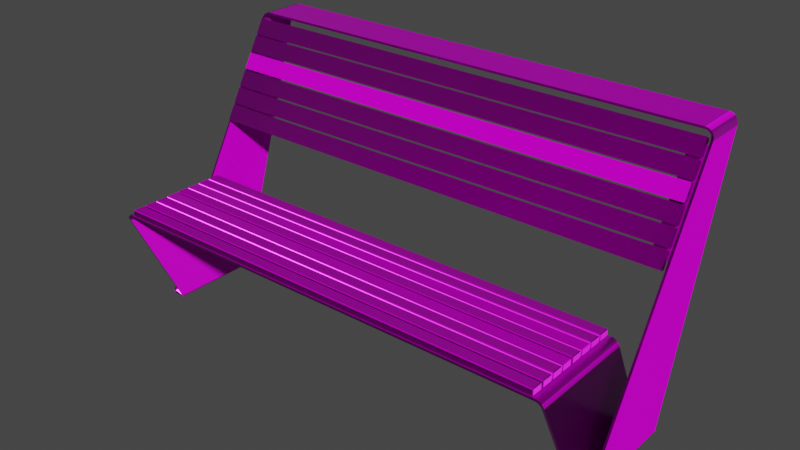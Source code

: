 # Source: Modern_Bench_2_Sketchfab.blend  (saved by Blender 2.81.16; exported with 4.5.12 LTS)
import bpy
from mathutils import Matrix  # noqa: F401  (used for matrix-valued properties, if any)

bpy.ops.wm.read_factory_settings(use_empty=True)
scene = bpy.context.scene
scene.name = 'Scene'

# ---- collections
col_collection = bpy.data.collections.new('Collection'); scene.collection.children.link(col_collection)

# ---- images (referenced by path relative to the original .blend; pixels are not part of the script)
import os
ASSET_DIR = os.environ.get("B2B_ASSET_DIR", "")  # directory of the original .blend (textures are referenced by path, not embedded)
HERE = os.path.dirname(os.path.abspath(__file__))  # packed textures are extracted next to this script under _unpacked/

def load_image(name, relpath, width, height, colorspace="sRGB"):
    """Load a texture the original file referenced (path relative to the .blend, or extracted next to this script)."""
    p = next((c for c in (os.path.join(HERE, relpath), os.path.join(ASSET_DIR, relpath)) if relpath and os.path.exists(c)), "")
    if p:
        img = bpy.data.images.load(p, check_existing=True)
        img.name = name
    else:  # same state as the original file: an image datablock whose file is absent (Cycles renders it pink)
        img = bpy.data.images.new(name, width, height)
        img.source = "FILE"
        img.filepath = "//" + (relpath or name)
    img.colorspace_settings.name = colorspace
    return img
img_luca3d_modern_bench_2_col = load_image('Luca3D_Modern_Bench_2_COL', 'Luca3D_Modern_Bench_2_COL.tif', 1024, 1024, 'sRGB')
img_luca3d_modern_bench_2_metal = load_image('Luca3D_Modern_Bench_2_METAL', 'Luca3D_Modern_Bench_2_METAL.tif', 1024, 1024, 'Non-Color')
img_luca3d_modern_bench_2_roughness_tif = load_image('Luca3D_Modern_Bench_2_ROUGHNESS.tif', 'Luca3D_Modern_Bench_2_ROUGHNESS.tif', 1024, 1024, 'Non-Color')
img_luca3d_modern_bench_2_spec = load_image('Luca3D_Modern_Bench_2_SPEC', 'Luca3D_Modern_Bench_2_SPEC.tif', 1024, 1024, 'Non-Color')
img_luca3d_modern_bench_2_normal_tif = load_image('Luca3D_Modern_Bench_2_NORMAL.tif', 'Luca3D_Modern_Bench_2_NORMAL.tif', 1024, 1024, 'Non-Color')

# ---- materials (node trees are filled in below, after node groups)
mat_luca3d_modern_bench_2 = bpy.data.materials.new('Luca3D_Modern_Bench_2')

# ---- material node trees
mat_luca3d_modern_bench_2.use_nodes = True; mat_luca3d_modern_bench_2.node_tree.nodes.clear()
_N = mat_luca3d_modern_bench_2.node_tree.nodes; _L = mat_luca3d_modern_bench_2.node_tree.links
n0 = _N.new('ShaderNodeOutputMaterial'); n0.name = 'Material Output'; n0.location = (348, 300)
n1 = _N.new('ShaderNodeBsdfPrincipled'); n1.name = 'Principled BSDF'; n1.location = (58, 300)
n1.distribution = 'GGX'
n1.subsurface_method = 'BURLEY'
n1.inputs[3].default_value = 1.45
n1.inputs[27].default_value = (0.0, 0.0, 0.0, 1.0)
n1.inputs[28].default_value = 1.0
n2 = _N.new('ShaderNodeTexImage'); n2.name = 'Image Texture'; n2.location = (-521, 241)
n2.hide = True
n2.image = img_luca3d_modern_bench_2_col
n3 = _N.new('ShaderNodeTexImage'); n3.name = 'Image Texture.001'; n3.location = (-589, 163)
n3.hide = True
n3.image = img_luca3d_modern_bench_2_metal
n4 = _N.new('ShaderNodeNormalMap'); n4.name = 'Normal Map'; n4.location = (-172, -156)
n4.hide = True
n5 = _N.new('ShaderNodeTexImage'); n5.name = 'Image Texture.003'; n5.location = (-516, -26)
n5.hide = True
n5.image = img_luca3d_modern_bench_2_roughness_tif
n6 = _N.new('ShaderNodeTexImage'); n6.name = 'Image Texture.004'; n6.location = (-597, 73)
n6.hide = True
n6.image = img_luca3d_modern_bench_2_spec
n7 = _N.new('ShaderNodeTexImage'); n7.name = 'Image Texture.002'; n7.location = (-492, -181)
n7.image = img_luca3d_modern_bench_2_normal_tif
_L.new(n1.outputs[0], n0.inputs[0])
_L.new(n2.outputs[0], n1.inputs[0])
_L.new(n3.outputs[0], n1.inputs[1])
_L.new(n4.outputs[0], n1.inputs[5])
_L.new(n5.outputs[0], n1.inputs[2])
_L.new(n6.outputs[0], n1.inputs[13])
_L.new(n7.outputs[0], n4.inputs[1])
n0.is_active_output = True

# ---- world
world_world = bpy.data.worlds.new('World'); scene.world = world_world
world_world.use_nodes = True; world_world.node_tree.nodes.clear()
_N = world_world.node_tree.nodes; _L = world_world.node_tree.links
n0 = _N.new('ShaderNodeOutputWorld'); n0.name = 'World Output'; n0.location = (300, 300)
n1 = _N.new('ShaderNodeBackground'); n1.name = 'Background'; n1.location = (10, 300)
n1.inputs[0].default_value = (0.05088, 0.05088, 0.05088, 1.0)
_L.new(n1.outputs[0], n0.inputs[0])
n0.is_active_output = True
world_world.color = (0.05088, 0.05088, 0.05088)
world_world.use_sun_shadow = False
world_world.sun_shadow_jitter_overblur = 0.0

# ---- meshes
me_cube_006 = bpy.data.meshes.new('Cube.006')
me_cube_006.from_pydata([(-0.965, -0.0406, -0.02878), (-0.9677, -0.0372, -0.02878), (-0.965, -0.0406, -0.006067), (-0.965, -0.0372, -0.003754), (-0.9677, -0.0372, -0.006067), (-0.9677, 0.007854, -0.02878), (-0.965, 0.01125, -0.02878), (-0.965, 0.007854, -0.003754), (-0.965, 0.01125, -0.006067), (-0.9677, 0.007854, -0.006067), (0.9677, -0.0372, -0.02878), (0.965, -0.0406, -0.02878), (0.965, -0.0372, -0.003754), (0.965, -0.0406, -0.006067), (0.9677, -0.0372, -0.006067), (0.965, 0.01125, -0.02878), (0.9677, 0.007854, -0.02878), (0.965, 0.007854, -0.003754), (0.9677, 0.007854, -0.006067), (0.965, 0.01125, -0.006067), (-0.965, 0.01644, -0.02878), (-0.9677, 0.01984, -0.02878), (-0.965, 0.01644, -0.006067), (-0.965, 0.01984, -0.003754), (-0.9677, 0.01984, -0.006067), (-0.9677, 0.0649, -0.02878), (-0.965, 0.0683, -0.02878), (-0.965, 0.0649, -0.003754), (-0.965, 0.0683, -0.006067), (-0.9677, 0.0649, -0.006067), (0.9677, 0.01984, -0.02878), (0.965, 0.01644, -0.02878), (0.965, 0.01984, -0.003754), (0.965, 0.01644, -0.006067), (0.9677, 0.01984, -0.006067), (0.965, 0.0683, -0.02878), (0.9677, 0.0649, -0.02878), (0.965, 0.0649, -0.003754), (0.9677, 0.0649, -0.006067), (0.965, 0.0683, -0.006067), (-0.965, 0.07348, -0.02878), (-0.9677, 0.07688, -0.02878), (-0.965, 0.07348, -0.006067), (-0.965, 0.07688, -0.003754), (-0.9677, 0.07688, -0.006067), (-0.9677, 0.1219, -0.02878), (-0.965, 0.1253, -0.02878), (-0.965, 0.1219, -0.003754), (-0.965, 0.1253, -0.006067), (-0.9677, 0.1219, -0.006067), (0.9677, 0.07688, -0.02878), (0.965, 0.07348, -0.02878), (0.965, 0.07688, -0.003754), (0.965, 0.07348, -0.006067), (0.9677, 0.07688, -0.006067), (0.965, 0.1253, -0.02878), (0.9677, 0.1219, -0.02878), (0.965, 0.1219, -0.003754), (0.9677, 0.1219, -0.006067), (0.965, 0.1253, -0.006067), (-0.965, 0.1305, -0.02878), (-0.9677, 0.1339, -0.02878), (-0.965, 0.1305, -0.006067), (-0.965, 0.1339, -0.003754), (-0.9677, 0.1339, -0.006067), (-0.9677, 0.179, -0.02878), (-0.965, 0.1824, -0.02878), (-0.965, 0.179, -0.003754), (-0.965, 0.1824, -0.006067), (-0.9677, 0.179, -0.006067), (0.9677, 0.1339, -0.02878), (0.965, 0.1305, -0.02878), (0.965, 0.1339, -0.003754), (0.965, 0.1305, -0.006067), (0.9677, 0.1339, -0.006067), (0.965, 0.1824, -0.02878), (0.9677, 0.179, -0.02878), (0.965, 0.179, -0.003754), (0.9677, 0.179, -0.006067), (0.965, 0.1824, -0.006067), (-0.965, 0.1876, -0.02878), (-0.9677, 0.191, -0.02878), (-0.965, 0.1876, -0.006067), (-0.965, 0.191, -0.003754), (-0.9677, 0.191, -0.006067), (-0.9677, 0.236, -0.02878), (-0.965, 0.2394, -0.02878), (-0.965, 0.236, -0.003754), (-0.965, 0.2394, -0.006067), (-0.9677, 0.236, -0.006067), (0.9677, 0.191, -0.02878), (0.965, 0.1876, -0.02878), (0.965, 0.191, -0.003754), (0.965, 0.1876, -0.006067), (0.9677, 0.191, -0.006067), (0.965, 0.2394, -0.02878), (0.9677, 0.236, -0.02878), (0.965, 0.236, -0.003754), (0.9677, 0.236, -0.006067), (0.965, 0.2394, -0.006067), (-0.965, 0.2446, -0.02878), (-0.9677, 0.248, -0.02878), (-0.965, 0.2446, -0.006067), (-0.965, 0.248, -0.003754), (-0.9677, 0.248, -0.006067), (-0.9677, 0.2931, -0.02878), (-0.965, 0.2965, -0.02878), (-0.965, 0.2931, -0.003754), (-0.965, 0.2965, -0.006067), (-0.9677, 0.2931, -0.006067), (0.9677, 0.248, -0.02878), (0.965, 0.2446, -0.02878), (0.965, 0.248, -0.003754), (0.965, 0.2446, -0.006067), (0.9677, 0.248, -0.006067), (0.965, 0.2965, -0.02878), (0.9677, 0.2931, -0.02878), (0.965, 0.2931, -0.003754), (0.9677, 0.2931, -0.006067), (0.965, 0.2965, -0.006067), (-0.965, 0.3016, -0.02878), (-0.9677, 0.305, -0.02878), (-0.965, 0.3016, -0.006067), (-0.965, 0.305, -0.003754), (-0.9677, 0.305, -0.006067), (-0.9677, 0.3501, -0.02878), (-0.965, 0.3535, -0.02878), (-0.965, 0.3501, -0.003754), (-0.965, 0.3535, -0.006067), (-0.9677, 0.3501, -0.006067), (0.9677, 0.305, -0.02878), (0.965, 0.3016, -0.02878), (0.965, 0.305, -0.003754), (0.965, 0.3016, -0.006067), (0.9677, 0.305, -0.006067), (0.965, 0.3535, -0.02878), (0.9677, 0.3501, -0.02878), (0.965, 0.3501, -0.003754), (0.9677, 0.3501, -0.006067), (0.965, 0.3535, -0.006067), (-0.965, 0.3587, -0.02878), (-0.9677, 0.3621, -0.02878), (-0.965, 0.3587, -0.006067), (-0.965, 0.3621, -0.003754), (-0.9677, 0.3621, -0.006067), (-0.9677, 0.4071, -0.02878), (-0.965, 0.4105, -0.02878), (-0.965, 0.4071, -0.003754), (-0.965, 0.4105, -0.006067), (-0.9677, 0.4071, -0.006067), (0.9677, 0.3621, -0.02878), (0.965, 0.3587, -0.02878), (0.965, 0.3621, -0.003754), (0.965, 0.3587, -0.006067), (0.9677, 0.3621, -0.006067), (0.965, 0.4105, -0.02878), (0.9677, 0.4071, -0.02878), (0.965, 0.4071, -0.003754), (0.9677, 0.4071, -0.006067), (0.965, 0.4105, -0.006067), (1.01, 0.1919, -0.5316), (0.98, -0.0431, -0.04158), (0.98, 0.4143, -0.03158), (0.98, 0.4143, -0.04158), (0.98, -0.0431, -0.03158), (1.01, 0.4212, -0.06158), (0.9862, -0.0431, -0.04256), (0.9893, 0.4143, -0.03305), (0.9862, 0.4143, -0.04256), (0.9893, -0.0431, -0.03305), (0.9918, -0.04239, -0.0454), (0.9976, 0.415, -0.03731), (0.9918, 0.415, -0.0454), (0.9976, -0.04239, -0.03731), (0.9962, -0.04133, -0.04982), (1.004, 0.4161, -0.04395), (0.9962, 0.4161, -0.04982), (1.004, -0.04133, -0.04395), (0.999, -0.03955, -0.0554), (1.009, 0.4179, -0.05231), (0.999, 0.4179, -0.0554), (1.009, -0.03955, -0.05231), (1.0, -0.03617, -0.06158), (1.0, 0.4212, -0.06158), (1.01, -0.03617, -0.06158), (1.0, 0.6444, -0.5215), (1.01, 0.6444, -0.5215), (1.01, 0.187, -0.5215), (1.06, 0.1959, -0.5215), (1.06, 0.6493, -0.5316), (1.06, 0.6533, -0.5215), (1.07, 0.6533, -0.5215), (1.01, 0.6493, -0.5316), (1.005, 0.6486, -0.5302), (1.001, 0.6468, -0.5266), (1.0, 0.187, -0.5215), (1.001, 0.1894, -0.5266), (1.005, 0.1912, -0.5302), (1.06, 0.8176, 0.5679), (1.06, 1.001, 0.5679), (1.07, 1.001, 0.5679), (1.065, 0.1924, -0.5302), (1.069, 0.1939, -0.5266), (1.069, 0.6513, -0.5266), (1.065, 0.6498, -0.5302), (1.059, 0.8225, 0.5772), (1.055, 1.009, 0.5857), (1.063, 1.009, 0.5916), (1.048, 0.8278, 0.5925), (1.048, 1.011, 0.5925), (1.054, 0.8278, 0.6006), (1.054, 1.011, 0.6006), (1.04, 0.8288, 0.5971), (1.04, 1.012, 0.5971), (1.031, 1.012, 0.5988), (1.031, 0.8288, 0.6088), (1.07, 0.1959, -0.5215), (1.07, 0.8176, 0.5679), (1.068, 0.8225, 0.5803), (1.063, 0.8256, 0.5916), (1.043, 0.8288, 0.6066), (1.055, 0.8256, 0.5857), (1.031, 0.8288, 0.5988), (1.068, 1.006, 0.5803), (1.043, 1.012, 0.6066), (1.031, 1.012, 0.6088), (1.059, 1.006, 0.5772), (1.06, 0.1919, -0.5316), (1.06, 0.6493, -0.5316), (1.06, 0.1919, -0.5316), (1.01, 0.1919, -0.5316), (1.01, 0.6493, -0.5316), (1.07, 0.6533, -0.5215), (1.07, 0.1959, -0.5215), (1.0, 0.6444, -0.5215), (1.0, 0.187, -0.5215), (1.001, 0.1894, -0.5266), (1.0, 0.187, -0.5215), (1.005, 0.1912, -0.5302), (1.01, 0.1919, -0.5316), (1.065, 0.1924, -0.5302), (1.06, 0.1919, -0.5316), (1.069, 0.1939, -0.5266), (1.07, 0.1959, -0.5215), (1.06, 0.1959, -0.5215), (1.06, 0.1959, -0.5215), (1.01, 0.187, -0.5215), (1.01, 0.187, -0.5215), (1.06, 0.6493, -0.5316), (1.01, 0.6493, -0.5316), (1.06, 0.6533, -0.5215), (1.06, 0.6533, -0.5215), (1.01, 0.6444, -0.5215), (1.01, 0.6444, -0.5215), (1.001, 0.6468, -0.5266), (1.005, 0.6486, -0.5302), (1.01, 0.6493, -0.5316), (1.0, 0.6444, -0.5215), (1.065, 0.6498, -0.5302), (1.069, 0.6513, -0.5266), (1.06, 0.6493, -0.5316), (1.07, 0.6533, -0.5215), (1.0, 0.6444, -0.5215), (1.0, 0.4212, -0.06158), (0.98, 0.4143, -0.04158), (0.9862, 0.4143, -0.04256), (0.9918, 0.415, -0.0454), (0.9962, 0.4161, -0.04982), (0.999, 0.4179, -0.0554), (1.01, 0.6444, -0.5215), (1.01, 0.4212, -0.06158), (0.98, 0.4143, -0.03158), (0.9893, 0.4143, -0.03305), (0.9976, 0.415, -0.03731), (1.004, 0.4161, -0.04395), (1.009, 0.4179, -0.05231), (1.055, 1.009, 0.5857), (1.048, 1.011, 0.5925), (1.04, 1.012, 0.5971), (1.031, 1.012, 0.5988), (1.06, 1.001, 0.5679), (1.06, 0.6533, -0.5215), (1.059, 1.006, 0.5772), (1.07, 1.001, 0.5679), (1.07, 0.6533, -0.5215), (1.054, 1.011, 0.6006), (1.063, 1.009, 0.5916), (1.043, 1.012, 0.6066), (1.031, 1.012, 0.6088), (1.068, 1.006, 0.5803), (0.98, -0.0431, -0.04158), (0.9862, -0.0431, -0.04256), (0.9918, -0.04239, -0.0454), (0.9962, -0.04133, -0.04982), (0.999, -0.03955, -0.0554), (1.0, -0.03617, -0.06158), (1.0, 0.187, -0.5215), (0.98, -0.0431, -0.03158), (0.9893, -0.0431, -0.03305), (0.9976, -0.04239, -0.03731), (1.004, -0.04133, -0.04395), (1.009, -0.03955, -0.05231), (1.01, -0.03617, -0.06158), (1.01, 0.187, -0.5215), (1.059, 0.8225, 0.5772), (1.06, 0.8176, 0.5679), (1.031, 0.8288, 0.5988), (1.06, 0.1959, -0.5215), (1.048, 0.8278, 0.5925), (1.04, 0.8288, 0.5971), (1.055, 0.8256, 0.5857), (1.07, 0.1959, -0.5215), (1.07, 0.8176, 0.5679), (1.068, 0.8225, 0.5803), (1.063, 0.8256, 0.5916), (1.054, 0.8278, 0.6006), (1.043, 0.8288, 0.6066), (1.031, 0.8288, 0.6088), (1.01, 0.1919, -0.5316), (1.06, 0.1919, -0.5316), (-1.01, 0.1919, -0.5316), (-0.98, -0.0431, -0.04158), (-0.98, 0.4143, -0.03158), (-0.98, 0.4143, -0.04158), (-0.98, -0.0431, -0.03158), (-1.01, 0.4212, -0.06158), (-0.9862, -0.0431, -0.04256), (-0.9893, 0.4143, -0.03305), (-0.9862, 0.4143, -0.04256), (-0.9893, -0.0431, -0.03305), (-0.9918, -0.04239, -0.0454), (-0.9976, 0.415, -0.03731), (-0.9918, 0.415, -0.0454), (-0.9976, -0.04239, -0.03731), (-0.9962, -0.04133, -0.04982), (-1.004, 0.4161, -0.04395), (-0.9962, 0.4161, -0.04982), (-1.004, -0.04133, -0.04395), (-0.999, -0.03955, -0.0554), (-1.009, 0.4179, -0.05231), (-0.999, 0.4179, -0.0554), (-1.009, -0.03955, -0.05231), (-1.0, -0.03617, -0.06158), (-1.0, 0.4212, -0.06158), (-1.01, -0.03617, -0.06158), (-1.0, 0.6444, -0.5215), (-1.01, 0.6444, -0.5215), (-1.01, 0.187, -0.5215), (-1.06, 0.1959, -0.5215), (-1.06, 0.6493, -0.5316), (-1.06, 0.6533, -0.5215), (-1.07, 0.6533, -0.5215), (-1.01, 0.6493, -0.5316), (-1.005, 0.6486, -0.5302), (-1.001, 0.6468, -0.5266), (-1.0, 0.187, -0.5215), (-1.001, 0.1894, -0.5266), (-1.005, 0.1912, -0.5302), (-1.06, 0.8176, 0.5679), (-1.06, 1.001, 0.5679), (-1.07, 1.001, 0.5679), (-1.065, 0.1924, -0.5302), (-1.069, 0.1939, -0.5266), (-1.069, 0.6513, -0.5266), (-1.065, 0.6498, -0.5302), (-1.059, 0.8225, 0.5772), (-1.055, 1.009, 0.5857), (-1.063, 1.009, 0.5916), (-1.048, 0.8278, 0.5925), (-1.048, 1.011, 0.5925), (-1.054, 0.8278, 0.6006), (-1.054, 1.011, 0.6006), (-1.04, 0.8288, 0.5971), (-1.04, 1.012, 0.5971), (-1.031, 1.012, 0.5988), (-1.031, 0.8288, 0.6088), (-1.07, 0.1959, -0.5215), (-1.07, 0.8176, 0.5679), (-1.068, 0.8225, 0.5803), (-1.063, 0.8256, 0.5916), (-1.043, 0.8288, 0.6066), (-1.055, 0.8256, 0.5857), (-1.031, 0.8288, 0.5988), (-1.068, 1.006, 0.5803), (-1.043, 1.012, 0.6066), (-1.031, 1.012, 0.6088), (-1.059, 1.006, 0.5772), (-1.06, 0.1919, -0.5316), (-1.06, 0.6493, -0.5316), (-1.06, 0.1919, -0.5316), (-1.01, 0.1919, -0.5316), (-1.01, 0.6493, -0.5316), (-1.07, 0.6533, -0.5215), (-1.07, 0.1959, -0.5215), (-1.0, 0.6444, -0.5215), (-1.0, 0.187, -0.5215), (-1.001, 0.1894, -0.5266), (-1.0, 0.187, -0.5215), (-1.005, 0.1912, -0.5302), (-1.01, 0.1919, -0.5316), (-1.065, 0.1924, -0.5302), (-1.06, 0.1919, -0.5316), (-1.069, 0.1939, -0.5266), (-1.07, 0.1959, -0.5215), (-1.06, 0.1959, -0.5215), (-1.06, 0.1959, -0.5215), (-1.01, 0.187, -0.5215), (-1.01, 0.187, -0.5215), (-1.06, 0.6493, -0.5316), (-1.01, 0.6493, -0.5316), (-1.06, 0.6533, -0.5215), (-1.06, 0.6533, -0.5215), (-1.01, 0.6444, -0.5215), (-1.01, 0.6444, -0.5215), (-1.001, 0.6468, -0.5266), (-1.005, 0.6486, -0.5302), (-1.01, 0.6493, -0.5316), (-1.0, 0.6444, -0.5215), (-1.065, 0.6498, -0.5302), (-1.069, 0.6513, -0.5266), (-1.06, 0.6493, -0.5316), (-1.07, 0.6533, -0.5215), (-1.0, 0.6444, -0.5215), (-1.0, 0.4212, -0.06158), (-0.98, 0.4143, -0.04158), (-0.9862, 0.4143, -0.04256), (-0.9918, 0.415, -0.0454), (-0.9962, 0.4161, -0.04982), (-0.999, 0.4179, -0.0554), (-1.01, 0.6444, -0.5215), (-1.01, 0.4212, -0.06158), (-0.98, 0.4143, -0.03158), (-0.9893, 0.4143, -0.03305), (-0.9976, 0.415, -0.03731), (-1.004, 0.4161, -0.04395), (-1.009, 0.4179, -0.05231), (-1.055, 1.009, 0.5857), (-1.048, 1.011, 0.5925), (-1.04, 1.012, 0.5971), (-1.031, 1.012, 0.5988), (-1.06, 1.001, 0.5679), (-1.06, 0.6533, -0.5215), (-1.059, 1.006, 0.5772), (-1.07, 1.001, 0.5679), (-1.07, 0.6533, -0.5215), (-1.054, 1.011, 0.6006), (-1.063, 1.009, 0.5916), (-1.043, 1.012, 0.6066), (-1.031, 1.012, 0.6088), (-1.068, 1.006, 0.5803), (-0.98, -0.0431, -0.04158), (-0.9862, -0.0431, -0.04256), (-0.9918, -0.04239, -0.0454), (-0.9962, -0.04133, -0.04982), (-0.999, -0.03955, -0.0554), (-1.0, -0.03617, -0.06158), (-1.0, 0.187, -0.5215), (-0.98, -0.0431, -0.03158), (-0.9893, -0.0431, -0.03305), (-0.9976, -0.04239, -0.03731), (-1.004, -0.04133, -0.04395), (-1.009, -0.03955, -0.05231), (-1.01, -0.03617, -0.06158), (-1.01, 0.187, -0.5215), (-1.059, 0.8225, 0.5772), (-1.06, 0.8176, 0.5679), (-1.031, 0.8288, 0.5988), (-1.06, 0.1959, -0.5215), (-1.048, 0.8278, 0.5925), (-1.04, 0.8288, 0.5971), (-1.055, 0.8256, 0.5857), (-1.07, 0.1959, -0.5215), (-1.07, 0.8176, 0.5679), (-1.068, 0.8225, 0.5803), (-1.063, 0.8256, 0.5916), (-1.054, 0.8278, 0.6006), (-1.043, 0.8288, 0.6066), (-1.031, 0.8288, 0.6088), (-1.01, 0.1919, -0.5316), (-1.06, 0.1919, -0.5316), (1.01, 0.187, -0.5215), (1.01, 0.6444, -0.5215), (1.06, 0.1959, -0.5215), (1.06, 0.6533, -0.5215), (-1.031, 0.8288, 0.6088), (-1.031, 1.012, 0.6088), (-1.07, 0.8176, 0.5679), (-1.07, 1.001, 0.5679), (-1.06, 0.8176, 0.5679), (-1.06, 1.001, 0.5679), (-1.031, 0.8288, 0.5988), (-1.031, 1.012, 0.5988), (1.06, 0.8176, 0.5679), (1.06, 1.001, 0.5679), (1.031, 0.8288, 0.5988), (1.031, 1.012, 0.5988), (1.031, 0.8288, 0.6088), (1.031, 1.012, 0.6088), (1.07, 0.8176, 0.5679), (1.07, 1.001, 0.5679), (-1.01, -0.03617, -0.06158), (-1.01, 0.4212, -0.06158), (-0.98, 0.4143, -0.03158), (-0.98, -0.0431, -0.03158), (-1.0, -0.03617, -0.06158), (-1.0, 0.4212, -0.06158), (-0.98, -0.0431, -0.04158), (-0.98, 0.4143, -0.04158), (1.0, -0.03617, -0.06158), (1.0, 0.4212, -0.06158), (0.98, -0.0431, -0.04158), (0.98, 0.4143, -0.04158), (1.01, -0.03617, -0.06158), (1.01, 0.4212, -0.06158), (0.98, 0.4143, -0.03158), (0.98, -0.0431, -0.03158), (-1.06, 0.1959, -0.5215), (-1.06, 0.6533, -0.5215), (-1.01, 0.187, -0.5215), (-1.01, 0.6444, -0.5215), (-1.051, 0.8049, 0.5858), (-1.054, 0.8025, 0.5817), (-1.051, 0.8246, 0.5745), (-1.051, 0.8243, 0.5693), (-1.054, 0.8222, 0.5704), (-1.054, 0.7715, 0.5272), (-1.051, 0.7691, 0.5231), (-1.051, 0.7932, 0.5148), (-1.051, 0.7889, 0.5119), (-1.054, 0.7912, 0.516), (1.054, 0.8025, 0.5817), (1.051, 0.8049, 0.5858), (1.051, 0.8243, 0.5693), (1.051, 0.8246, 0.5745), (1.054, 0.8222, 0.5704), (1.051, 0.7691, 0.5231), (1.054, 0.7715, 0.5272), (1.051, 0.7932, 0.5148), (1.054, 0.7912, 0.516), (1.051, 0.7889, 0.5119), (-1.051, 0.7656, 0.5168), (-1.054, 0.7632, 0.5127), (-1.051, 0.7853, 0.5056), (-1.051, 0.785, 0.5003), (-1.054, 0.783, 0.5015), (-1.054, 0.7322, 0.4583), (-1.051, 0.7298, 0.4542), (-1.051, 0.7539, 0.4459), (-1.051, 0.7496, 0.4429), (-1.054, 0.7519, 0.447), (1.054, 0.7632, 0.5127), (1.051, 0.7656, 0.5168), (1.051, 0.785, 0.5003), (1.051, 0.7853, 0.5056), (1.054, 0.783, 0.5015), (1.051, 0.7298, 0.4542), (1.054, 0.7322, 0.4583), (1.051, 0.7539, 0.4459), (1.054, 0.7519, 0.447), (1.051, 0.7496, 0.4429), (-1.051, 0.7263, 0.4479), (-1.054, 0.7239, 0.4438), (-1.051, 0.746, 0.4367), (-1.051, 0.7457, 0.4314), (-1.054, 0.7437, 0.4325), (-1.054, 0.6929, 0.3893), (-1.051, 0.6905, 0.3852), (-1.051, 0.7146, 0.3769), (-1.051, 0.7103, 0.374), (-1.054, 0.7126, 0.3781), (1.054, 0.7239, 0.4438), (1.051, 0.7263, 0.4479), (1.051, 0.7457, 0.4314), (1.051, 0.746, 0.4367), (1.054, 0.7437, 0.4325), (1.051, 0.6905, 0.3852), (1.054, 0.6929, 0.3893), (1.051, 0.7146, 0.3769), (1.054, 0.7126, 0.3781), (1.051, 0.7103, 0.374), (-1.051, 0.687, 0.379), (-1.054, 0.6846, 0.3748), (-1.051, 0.7067, 0.3677), (-1.051, 0.7064, 0.3624), (-1.054, 0.7044, 0.3636), (-1.054, 0.6536, 0.3204), (-1.051, 0.6512, 0.3163), (-1.051, 0.6753, 0.308), (-1.051, 0.671, 0.305), (-1.054, 0.6733, 0.3091), (1.054, 0.6846, 0.3748), (1.051, 0.687, 0.379), (1.051, 0.7064, 0.3624), (1.051, 0.7067, 0.3677), (1.054, 0.7044, 0.3636), (1.051, 0.6512, 0.3163), (1.054, 0.6536, 0.3204), (1.051, 0.6753, 0.308), (1.054, 0.6733, 0.3091), (1.051, 0.671, 0.305), (-1.051, 0.6477, 0.31), (-1.054, 0.6453, 0.3059), (-1.051, 0.6674, 0.2988), (-1.051, 0.6671, 0.2935), (-1.054, 0.6651, 0.2946), (-1.054, 0.6143, 0.2514), (-1.051, 0.6119, 0.2473), (-1.051, 0.636, 0.239), (-1.051, 0.6317, 0.2361), (-1.054, 0.634, 0.2402), (1.054, 0.6453, 0.3059), (1.051, 0.6477, 0.31), (1.051, 0.6671, 0.2935), (1.051, 0.6674, 0.2988), (1.054, 0.6651, 0.2946), (1.051, 0.6119, 0.2473), (1.054, 0.6143, 0.2514), (1.051, 0.636, 0.239), (1.054, 0.634, 0.2402), (1.051, 0.6317, 0.2361), (-1.051, 0.6084, 0.2411), (-1.054, 0.606, 0.2369), (-1.051, 0.6281, 0.2298), (-1.051, 0.6278, 0.2246), (-1.054, 0.6258, 0.2257), (-1.054, 0.575, 0.1825), (-1.051, 0.5726, 0.1784), (-1.051, 0.5967, 0.1701), (-1.051, 0.5924, 0.1671), (-1.054, 0.5947, 0.1712), (1.054, 0.606, 0.2369), (1.051, 0.6084, 0.2411), (1.051, 0.6278, 0.2246), (1.051, 0.6281, 0.2298), (1.054, 0.6258, 0.2257), (1.051, 0.5726, 0.1784), (1.054, 0.575, 0.1825), (1.051, 0.5967, 0.1701), (1.054, 0.5947, 0.1712), (1.051, 0.5924, 0.1671), (-1.065, 0.6094, 0.1949), (-1.065, 0.8135, 0.5536), (-1.065, 0.6182, 0.1899), (-1.065, 0.8223, 0.5486), (-0.9898, 0.6094, 0.1949), (-0.9898, 0.8135, 0.5536), (-0.9898, 0.6182, 0.1899), (-0.9898, 0.8223, 0.5486), (1.065, 0.6094, 0.1949), (1.065, 0.8135, 0.5536), (1.065, 0.6182, 0.1899), (1.065, 0.8223, 0.5486), (0.9898, 0.6094, 0.1949), (0.9898, 0.8135, 0.5536), (0.9898, 0.6182, 0.1899), (0.9898, 0.8223, 0.5486)], [], [(11, 13, 2, 0), (16, 18, 14, 10), (17, 7, 3, 12), (1, 4, 9, 5), (6, 8, 19, 15), (2, 3, 4), (7, 8, 9), (12, 13, 14), (17, 18, 19), (0, 2, 4, 1), (3, 7, 9, 4), (8, 6, 5, 9), (7, 17, 19, 8), (18, 16, 15, 19), (17, 12, 14, 18), (13, 11, 10, 14), (12, 3, 2, 13), (5, 6, 15, 16, 10, 11, 0, 1), (31, 33, 22, 20), (36, 38, 34, 30), (37, 27, 23, 32), (21, 24, 29, 25), (26, 28, 39, 35), (22, 23, 24), (27, 28, 29), (32, 33, 34), (37, 38, 39), (20, 22, 24, 21), (23, 27, 29, 24), (28, 26, 25, 29), (27, 37, 39, 28), (38, 36, 35, 39), (37, 32, 34, 38), (33, 31, 30, 34), (32, 23, 22, 33), (25, 26, 35, 36, 30, 31, 20, 21), (51, 53, 42, 40), (56, 58, 54, 50), (57, 47, 43, 52), (41, 44, 49, 45), (46, 48, 59, 55), (42, 43, 44), (47, 48, 49), (52, 53, 54), (57, 58, 59), (40, 42, 44, 41), (43, 47, 49, 44), (48, 46, 45, 49), (47, 57, 59, 48), (58, 56, 55, 59), (57, 52, 54, 58), (53, 51, 50, 54), (52, 43, 42, 53), (45, 46, 55, 56, 50, 51, 40, 41), (71, 73, 62, 60), (76, 78, 74, 70), (77, 67, 63, 72), (61, 64, 69, 65), (66, 68, 79, 75), (62, 63, 64), (67, 68, 69), (72, 73, 74), (77, 78, 79), (60, 62, 64, 61), (63, 67, 69, 64), (68, 66, 65, 69), (67, 77, 79, 68), (78, 76, 75, 79), (77, 72, 74, 78), (73, 71, 70, 74), (72, 63, 62, 73), (65, 66, 75, 76, 70, 71, 60, 61), (91, 93, 82, 80), (96, 98, 94, 90), (97, 87, 83, 92), (81, 84, 89, 85), (86, 88, 99, 95), (82, 83, 84), (87, 88, 89), (92, 93, 94), (97, 98, 99), (80, 82, 84, 81), (83, 87, 89, 84), (88, 86, 85, 89), (87, 97, 99, 88), (98, 96, 95, 99), (97, 92, 94, 98), (93, 91, 90, 94), (92, 83, 82, 93), (85, 86, 95, 96, 90, 91, 80, 81), (111, 113, 102, 100), (116, 118, 114, 110), (117, 107, 103, 112), (101, 104, 109, 105), (106, 108, 119, 115), (102, 103, 104), (107, 108, 109), (112, 113, 114), (117, 118, 119), (100, 102, 104, 101), (103, 107, 109, 104), (108, 106, 105, 109), (107, 117, 119, 108), (118, 116, 115, 119), (117, 112, 114, 118), (113, 111, 110, 114), (112, 103, 102, 113), (105, 106, 115, 116, 110, 111, 100, 101), (131, 133, 122, 120), (136, 138, 134, 130), (137, 127, 123, 132), (121, 124, 129, 125), (126, 128, 139, 135), (122, 123, 124), (127, 128, 129), (132, 133, 134), (137, 138, 139), (120, 122, 124, 121), (123, 127, 129, 124), (128, 126, 125, 129), (127, 137, 139, 128), (138, 136, 135, 139), (137, 132, 134, 138), (133, 131, 130, 134), (132, 123, 122, 133), (125, 126, 135, 136, 130, 131, 120, 121), (151, 153, 142, 140), (156, 158, 154, 150), (157, 147, 143, 152), (141, 144, 149, 145), (146, 148, 159, 155), (142, 143, 144), (147, 148, 149), (152, 153, 154), (157, 158, 159), (140, 142, 144, 141), (143, 147, 149, 144), (148, 146, 145, 149), (147, 157, 159, 148), (158, 156, 155, 159), (157, 152, 154, 158), (153, 151, 150, 154), (152, 143, 142, 153), (145, 146, 155, 156, 150, 151, 140, 141), (163, 323, 322, 162), (506, 507, 511, 510), (502, 503, 515, 514), (257, 253, 231, 255, 194), (246, 235, 236, 238, 230), (187, 160, 319, 245), (164, 290, 166, 298), (161, 264, 265, 291), (271, 297, 169, 167), (163, 162, 272, 168), (298, 166, 170, 299), (291, 265, 266, 292), (167, 169, 173, 171), (168, 272, 273, 172), (299, 170, 174, 300), (292, 266, 267, 293), (171, 173, 177, 175), (172, 273, 274, 176), (175, 177, 181, 179), (176, 274, 275, 180), (300, 174, 178, 301), (293, 267, 268, 294), (301, 178, 182, 302), (294, 268, 509, 508), (179, 181, 512, 270), (180, 275, 165, 263), (513, 184, 480, 481), (302, 182, 296, 303), (263, 165, 269, 234), (295, 183, 262, 195), (252, 247, 244, 281), (192, 186, 251, 228), (318, 249, 248, 227), (483, 482, 492, 493), (260, 250, 232, 259, 204), (237, 185, 254, 196), (196, 254, 193, 197), (197, 193, 256, 239), (284, 190, 280, 283), (307, 233, 312, 305), (311, 191, 499, 498), (229, 189, 258, 240), (240, 258, 203, 242), (242, 203, 261, 243), (188, 241, 201, 202, 216), (305, 312, 218, 304), (217, 200, 289, 313), (283, 280, 226, 223), (199, 198, 205, 282), (304, 218, 314, 221), (313, 289, 207, 219), (223, 226, 276, 286), (282, 205, 310, 206), (286, 276, 277, 285), (206, 310, 208, 209), (221, 314, 315, 308), (219, 207, 211, 210), (209, 208, 309, 213), (308, 315, 220, 212), (210, 211, 287, 316), (285, 277, 278, 224), (212, 220, 215, 222), (316, 287, 497, 496), (224, 278, 279, 225), (213, 309, 306, 495), (450, 290, 164, 324), (385, 225, 279, 439), (374, 214, 494, 490), (382, 222, 215, 375), (417, 354, 415, 391, 413), (406, 390, 398, 396, 395), (347, 405, 479, 320), (324, 458, 326, 450), (321, 451, 425, 424), (431, 327, 329, 457), (323, 328, 432, 322), (458, 459, 330, 326), (451, 452, 426, 425), (327, 331, 333, 329), (328, 332, 433, 432), (459, 460, 334, 330), (452, 453, 427, 426), (331, 335, 337, 333), (332, 336, 434, 433), (335, 339, 341, 337), (336, 340, 435, 434), (460, 461, 338, 334), (453, 454, 428, 427), (461, 462, 342, 338), (454, 504, 505, 428), (339, 430, 500, 341), (340, 423, 325, 435), (501, 519, 518, 344), (462, 463, 456, 342), (423, 394, 429, 325), (455, 355, 422, 343), (412, 441, 404, 407), (352, 388, 411, 346), (478, 387, 408, 409), (517, 489, 488, 516), (420, 364, 419, 392, 410), (397, 356, 414, 345), (356, 357, 353, 414), (357, 399, 416, 353), (444, 443, 440, 350), (467, 465, 472, 393), (471, 486, 487, 351), (389, 400, 418, 349), (400, 402, 363, 418), (402, 403, 421, 363), (348, 376, 362, 361, 401), (465, 464, 378, 472), (377, 473, 449, 360), (443, 383, 386, 440), (359, 442, 365, 358), (464, 381, 474, 378), (473, 379, 367, 449), (383, 446, 436, 386), (442, 366, 470, 365), (446, 445, 437, 436), (366, 369, 368, 470), (381, 468, 475, 474), (379, 370, 371, 367), (369, 373, 469, 368), (468, 372, 380, 475), (370, 476, 447, 371), (445, 384, 438, 437), (372, 382, 375, 380), (476, 484, 485, 447), (384, 385, 439, 438), (373, 491, 466, 469), (477, 317, 288, 448), (531, 533, 522, 520), (536, 538, 534, 530), (537, 527, 523, 532), (521, 524, 529, 525), (526, 528, 539, 535), (522, 523, 524), (527, 528, 529), (532, 533, 534), (537, 538, 539), (520, 522, 524, 521), (523, 527, 529, 524), (528, 526, 525, 529), (527, 537, 539, 528), (538, 536, 535, 539), (537, 532, 534, 538), (533, 531, 530, 534), (532, 523, 522, 533), (525, 526, 535, 536, 530, 531, 520, 521), (551, 553, 542, 540), (556, 558, 554, 550), (557, 547, 543, 552), (541, 544, 549, 545), (546, 548, 559, 555), (542, 543, 544), (547, 548, 549), (552, 553, 554), (557, 558, 559), (540, 542, 544, 541), (543, 547, 549, 544), (548, 546, 545, 549), (547, 557, 559, 548), (558, 556, 555, 559), (557, 552, 554, 558), (553, 551, 550, 554), (552, 543, 542, 553), (545, 546, 555, 556, 550, 551, 540, 541), (571, 573, 562, 560), (576, 578, 574, 570), (577, 567, 563, 572), (561, 564, 569, 565), (566, 568, 579, 575), (562, 563, 564), (567, 568, 569), (572, 573, 574), (577, 578, 579), (560, 562, 564, 561), (563, 567, 569, 564), (568, 566, 565, 569), (567, 577, 579, 568), (578, 576, 575, 579), (577, 572, 574, 578), (573, 571, 570, 574), (572, 563, 562, 573), (565, 566, 575, 576, 570, 571, 560, 561), (591, 593, 582, 580), (596, 598, 594, 590), (597, 587, 583, 592), (581, 584, 589, 585), (586, 588, 599, 595), (582, 583, 584), (587, 588, 589), (592, 593, 594), (597, 598, 599), (580, 582, 584, 581), (583, 587, 589, 584), (588, 586, 585, 589), (587, 597, 599, 588), (598, 596, 595, 599), (597, 592, 594, 598), (593, 591, 590, 594), (592, 583, 582, 593), (585, 586, 595, 596, 590, 591, 580, 581), (611, 613, 602, 600), (616, 618, 614, 610), (617, 607, 603, 612), (601, 604, 609, 605), (606, 608, 619, 615), (602, 603, 604), (607, 608, 609), (612, 613, 614), (617, 618, 619), (600, 602, 604, 601), (603, 607, 609, 604), (608, 606, 605, 609), (607, 617, 619, 608), (618, 616, 615, 619), (617, 612, 614, 618), (613, 611, 610, 614), (612, 603, 602, 613), (605, 606, 615, 616, 610, 611, 600, 601), (631, 633, 622, 620), (636, 638, 634, 630), (637, 627, 623, 632), (621, 624, 629, 625), (626, 628, 639, 635), (622, 623, 624), (627, 628, 629), (632, 633, 634), (637, 638, 639), (620, 622, 624, 621), (623, 627, 629, 624), (628, 626, 625, 629), (627, 637, 639, 628), (638, 636, 635, 639), (637, 632, 634, 638), (633, 631, 630, 634), (632, 623, 622, 633), (625, 626, 635, 636, 630, 631, 620, 621), (640, 641, 643, 642), (642, 643, 647, 646), (646, 647, 645, 644), (644, 645, 641, 640), (642, 646, 644, 640), (647, 643, 641, 645), (648, 650, 651, 649), (650, 654, 655, 651), (654, 652, 653, 655), (652, 648, 649, 653), (650, 648, 652, 654), (655, 653, 649, 651)])
me_cube_006.polygons.foreach_set('use_smooth', [0, 0, 0, 0, 0, 0, 0, 0, 0, 0, 0, 0, 0, 0, 0, 0, 0, 0, 0, 0, 0, 0, 0, 0, 0, 0, 0, 0, 0, 0, 0, 0, 0, 0, 0, 0, 0, 0, 0, 0, 0, 0, 0, 0, 0, 0, 0, 0, 0, 0, 0, 0, 0, 0, 0, 0, 0, 0, 0, 0, 0, 0, 0, 0, 0, 0, 0, 0, 0, 0, 0, 0, 0, 0, 0, 0, 0, 0, 0, 0, 0, 0, 0, 0, 0, 0, 0, 0, 0, 0, 0, 0, 0, 0, 0, 0, 0, 0, 0, 0, 0, 0, 0, 0, 0, 0, 0, 0, 0, 0, 0, 0, 0, 0, 0, 0, 0, 0, 0, 0, 0, 0, 0, 0, 0, 0, 0, 0, 0, 0, 0, 0, 0, 0, 0, 0, 0, 0, 0, 0, 0, 0, 0, 0, 1, 1, 1, 1, 1, 1, 1, 1, 1, 1, 1, 1, 1, 1, 1, 1, 1, 1, 1, 1, 1, 1, 1, 1, 1, 1, 1, 1, 1, 1, 1, 1, 1, 1, 1, 1, 1, 1, 1, 1, 1, 1, 1, 1, 1, 1, 1, 1, 1, 1, 1, 1, 1, 1, 1, 1, 1, 1, 1, 1, 1, 1, 1, 1, 1, 1, 1, 1, 1, 1, 1, 1, 1, 1, 1, 1, 1, 1, 1, 1, 1, 1, 1, 1, 1, 1, 1, 1, 1, 1, 1, 1, 1, 1, 1, 1, 1, 1, 1, 1, 1, 1, 1, 1, 1, 1, 1, 1, 1, 1, 1, 1, 1, 1, 1, 1, 1, 1, 1, 1, 1, 1, 1, 1, 1, 1, 1, 1, 1, 1, 1, 1, 0, 0, 0, 0, 0, 0, 0, 0, 0, 0, 0, 0, 0, 0, 0, 0, 0, 0, 0, 0, 0, 0, 0, 0, 0, 0, 0, 0, 0, 0, 0, 0, 0, 0, 0, 0, 0, 0, 0, 0, 0, 0, 0, 0, 0, 0, 0, 0, 0, 0, 0, 0, 0, 0, 0, 0, 0, 0, 0, 0, 0, 0, 0, 0, 0, 0, 0, 0, 0, 0, 0, 0, 0, 0, 0, 0, 0, 0, 0, 0, 0, 0, 0, 0, 0, 0, 0, 0, 0, 0, 0, 0, 0, 0, 0, 0, 0, 0, 0, 0, 0, 0, 0, 0, 0, 0, 0, 0, 0, 0, 0, 0, 0, 0, 0, 0, 0, 0, 0, 0])
_uv = me_cube_006.uv_layers.new(name='Bake')
_uv.uv.foreach_set('vector', [0.977, 0.4993, 0.9711, 0.4993, 0.9711, 0.001346, 0.977, 0.001346, 0.2282, 0.5874, 0.2282, 0.5782, 0.2341, 0.5782, 0.2341, 0.5874, 0.02803, 0.4116, 0.02803, 0.9096, 0.01634, 0.9096, 0.01634, 0.4116, 0.5005, 0.5503, 0.5005, 0.5412, 0.5064, 0.5412, 0.5064, 0.5503, 0.5071, 0.5503, 0.5071, 0.5412, 0.7028, 0.5412, 0.7028, 0.5503, 0.01546, 0.9096, 0.01634, 0.9096, 0.01634, 0.9102, 0.5067, 0.5402, 0.5071, 0.5412, 0.5064, 0.5412, 0.01634, 0.4116, 0.01546, 0.4116, 0.01634, 0.4109, 0.2279, 0.5773, 0.2282, 0.5782, 0.2275, 0.5782, 0.977, 0.001346, 0.9711, 0.001346, 0.9711, 0.0006688, 0.977, 0.0006688, 0.01634, 0.9096, 0.02803, 0.9096, 0.02803, 0.9102, 0.01634, 0.9102, 0.5071, 0.5412, 0.5071, 0.5503, 0.5064, 0.5503, 0.5064, 0.5412, 0.02803, 0.9096, 0.02803, 0.4116, 0.02891, 0.4116, 0.02891, 0.9096, 0.2282, 0.5782, 0.2282, 0.5874, 0.2275, 0.5874, 0.2275, 0.5782, 0.02803, 0.4116, 0.01634, 0.4116, 0.01634, 0.4109, 0.02803, 0.4109, 0.9711, 0.4993, 0.977, 0.4993, 0.977, 0.5, 0.9711, 0.5, 0.01634, 0.4116, 0.01634, 0.9096, 0.01546, 0.9096, 0.01546, 0.4116, 0.2743, 0.8873, 0.2734, 0.8866, 0.2734, 0.3887, 0.2743, 0.388, 0.286, 0.388, 0.2868, 0.3887, 0.2868, 0.8866, 0.286, 0.8873, 0.9698, 0.4993, 0.9639, 0.4993, 0.9639, 0.001346, 0.9698, 0.001346, 0.205, 0.576, 0.205, 0.5668, 0.2109, 0.5668, 0.2109, 0.576, 0.3297, 0.3887, 0.3297, 0.8866, 0.318, 0.8866, 0.318, 0.3887, 0.7028, 0.5517, 0.7028, 0.5608, 0.6969, 0.5608, 0.6969, 0.5517, 0.6962, 0.5517, 0.6962, 0.5608, 0.5005, 0.5608, 0.5005, 0.5517, 0.3171, 0.8866, 0.318, 0.8866, 0.318, 0.8873, 0.6966, 0.5618, 0.6962, 0.5608, 0.6969, 0.5608, 0.318, 0.3887, 0.3171, 0.3887, 0.318, 0.388, 0.2047, 0.5659, 0.205, 0.5668, 0.2043, 0.5668, 0.9698, 0.001346, 0.9639, 0.001346, 0.9639, 0.0006688, 0.9698, 0.0006688, 0.318, 0.8866, 0.3297, 0.8866, 0.3297, 0.8873, 0.318, 0.8873, 0.6962, 0.5608, 0.6962, 0.5517, 0.6969, 0.5517, 0.6969, 0.5608, 0.3297, 0.8866, 0.3297, 0.3887, 0.3306, 0.3887, 0.3306, 0.8866, 0.205, 0.5668, 0.205, 0.576, 0.2043, 0.576, 0.2043, 0.5668, 0.3297, 0.3887, 0.318, 0.3887, 0.318, 0.388, 0.3297, 0.388, 0.9639, 0.4993, 0.9698, 0.4993, 0.9698, 0.5, 0.9639, 0.5, 0.318, 0.3887, 0.318, 0.8866, 0.3171, 0.8866, 0.3171, 0.3887, 0.3466, 0.8873, 0.3458, 0.8866, 0.3458, 0.3887, 0.3466, 0.388, 0.3583, 0.388, 0.3592, 0.3887, 0.3592, 0.8866, 0.3583, 0.8873, 0.9928, 0.001347, 0.9987, 0.001347, 0.9987, 0.4993, 0.9928, 0.4993, 0.2282, 0.576, 0.2282, 0.5668, 0.2341, 0.5668, 0.2341, 0.576, 0.3879, 0.3887, 0.3879, 0.8866, 0.3762, 0.8866, 0.3762, 0.3887, 0.5005, 0.5274, 0.5005, 0.5183, 0.5064, 0.5183, 0.5064, 0.5274, 0.5071, 0.5274, 0.5071, 0.5183, 0.7028, 0.5183, 0.7028, 0.5274, 0.3753, 0.8866, 0.3762, 0.8866, 0.3762, 0.8873, 0.5067, 0.5173, 0.5071, 0.5183, 0.5064, 0.5183, 0.3762, 0.3887, 0.3753, 0.3887, 0.3762, 0.388, 0.2279, 0.5659, 0.2282, 0.5668, 0.2275, 0.5668, 0.9928, 0.4993, 0.9987, 0.4993, 0.9987, 0.5, 0.9928, 0.5, 0.3762, 0.8866, 0.3879, 0.8866, 0.3879, 0.8873, 0.3762, 0.8873, 0.5071, 0.5183, 0.5071, 0.5274, 0.5064, 0.5274, 0.5064, 0.5183, 0.3879, 0.8866, 0.3879, 0.3887, 0.3888, 0.3887, 0.3888, 0.8866, 0.2282, 0.5668, 0.2282, 0.576, 0.2275, 0.576, 0.2275, 0.5668, 0.3879, 0.3887, 0.3762, 0.3887, 0.3762, 0.388, 0.3879, 0.388, 0.9987, 0.001347, 0.9928, 0.001347, 0.9928, 0.0006688, 0.9987, 0.0006688, 0.3762, 0.3887, 0.3762, 0.8866, 0.3753, 0.8866, 0.3753, 0.3887, 0.8826, 0.5, 0.8818, 0.4993, 0.8818, 0.001347, 0.8826, 0.0006688, 0.8943, 0.0006688, 0.8952, 0.001347, 0.8952, 0.4993, 0.8943, 0.5, 0.9783, 0.001346, 0.9842, 0.001346, 0.9842, 0.4993, 0.9783, 0.4993, 0.2474, 0.5804, 0.2474, 0.5712, 0.2533, 0.5712, 0.2533, 0.5804, 0.4718, 0.8752, 0.4718, 0.3772, 0.4835, 0.3772, 0.4835, 0.8752, 0.5005, 0.5389, 0.5005, 0.5297, 0.5064, 0.5297, 0.5064, 0.5389, 0.5071, 0.5389, 0.5071, 0.5297, 0.7028, 0.5297, 0.7028, 0.5389, 0.4844, 0.3772, 0.4835, 0.3772, 0.4835, 0.3765, 0.5067, 0.5288, 0.5071, 0.5297, 0.5064, 0.5297, 0.4835, 0.8752, 0.4844, 0.8752, 0.4835, 0.8759, 0.2471, 0.5703, 0.2474, 0.5712, 0.2467, 0.5712, 0.9783, 0.4993, 0.9842, 0.4993, 0.9842, 0.5, 0.9783, 0.5, 0.4835, 0.3772, 0.4718, 0.3772, 0.4718, 0.3765, 0.4835, 0.3765, 0.5071, 0.5297, 0.5071, 0.5389, 0.5064, 0.5389, 0.5064, 0.5297, 0.4718, 0.3772, 0.4718, 0.8752, 0.4709, 0.8752, 0.4709, 0.3772, 0.2474, 0.5712, 0.2474, 0.5804, 0.2467, 0.5804, 0.2467, 0.5712, 0.4718, 0.8752, 0.4835, 0.8752, 0.4835, 0.8759, 0.4718, 0.8759, 0.9842, 0.001346, 0.9783, 0.001346, 0.9783, 0.0006688, 0.9842, 0.0006688, 0.4835, 0.8752, 0.4835, 0.3772, 0.4844, 0.3772, 0.4844, 0.8752, 0.8974, 0.5, 0.8966, 0.4993, 0.8966, 0.001347, 0.8974, 0.0006688, 0.9091, 0.0006688, 0.91, 0.001347, 0.91, 0.4993, 0.9091, 0.5, 0.9625, 0.4993, 0.9566, 0.4993, 0.9566, 0.001346, 0.9625, 0.001346, 0.213, 0.576, 0.213, 0.5668, 0.2189, 0.5668, 0.2189, 0.576, 0.3149, 0.3887, 0.3149, 0.8866, 0.3032, 0.8866, 0.3032, 0.3887, 0.5005, 0.5961, 0.5005, 0.5869, 0.5064, 0.5869, 0.5064, 0.5961, 0.5071, 0.5961, 0.5071, 0.5869, 0.7028, 0.5869, 0.7028, 0.5961, 0.3024, 0.8866, 0.3032, 0.8866, 0.3032, 0.8873, 0.5067, 0.586, 0.5071, 0.5869, 0.5064, 0.5869, 0.3032, 0.3887, 0.3024, 0.3887, 0.3032, 0.388, 0.2127, 0.5659, 0.213, 0.5668, 0.2122, 0.5668, 0.9625, 0.001346, 0.9566, 0.001346, 0.9566, 0.0006688, 0.9625, 0.0006688, 0.3032, 0.8866, 0.3149, 0.8866, 0.3149, 0.8873, 0.3032, 0.8873, 0.5071, 0.5869, 0.5071, 0.5961, 0.5064, 0.5961, 0.5064, 0.5869, 0.3149, 0.8866, 0.3149, 0.3887, 0.3158, 0.3887, 0.3158, 0.8866, 0.213, 0.5668, 0.213, 0.576, 0.2122, 0.576, 0.2122, 0.5668, 0.3149, 0.3887, 0.3032, 0.3887, 0.3032, 0.388, 0.3149, 0.388, 0.9566, 0.4993, 0.9625, 0.4993, 0.9625, 0.5, 0.9566, 0.5, 0.3032, 0.3887, 0.3032, 0.8866, 0.3024, 0.8866, 0.3024, 0.3887, 0.8648, 0.0006688, 0.8656, 0.001347, 0.8656, 0.4993, 0.8648, 0.5, 0.8531, 0.5, 0.8522, 0.4993, 0.8522, 0.001347, 0.8531, 0.0006688, 0.9113, 0.5007, 0.9172, 0.5007, 0.9172, 0.9987, 0.9113, 0.9987, 0.2553, 0.5804, 0.2553, 0.5712, 0.2612, 0.5712, 0.2612, 0.5804, 0.414, 0.8752, 0.414, 0.3772, 0.4257, 0.3772, 0.4257, 0.8752, 0.5005, 0.5732, 0.5005, 0.564, 0.5064, 0.564, 0.5064, 0.5732, 0.5071, 0.5732, 0.5071, 0.564, 0.7028, 0.564, 0.7028, 0.5732, 0.4265, 0.3772, 0.4257, 0.3772, 0.4257, 0.3765, 0.5067, 0.5631, 0.5071, 0.564, 0.5064, 0.564, 0.4257, 0.8752, 0.4265, 0.8752, 0.4257, 0.8759, 0.2551, 0.5703, 0.2553, 0.5712, 0.2546, 0.5712, 0.9113, 0.9987, 0.9172, 0.9987, 0.9172, 0.9993, 0.9113, 0.9993, 0.4257, 0.3772, 0.414, 0.3772, 0.414, 0.3765, 0.4257, 0.3765, 0.5071, 0.564, 0.5071, 0.5732, 0.5064, 0.5732, 0.5064, 0.564, 0.414, 0.3772, 0.414, 0.8752, 0.4131, 0.8752, 0.4131, 0.3772, 0.2553, 0.5712, 0.2553, 0.5804, 0.2546, 0.5804, 0.2546, 0.5712, 0.414, 0.8752, 0.4257, 0.8752, 0.4257, 0.8759, 0.414, 0.8759, 0.9172, 0.5007, 0.9113, 0.5007, 0.9113, 0.5, 0.9172, 0.5, 0.4257, 0.8752, 0.4257, 0.3772, 0.4265, 0.3772, 0.4265, 0.8752, 0.3614, 0.8873, 0.3606, 0.8866, 0.3606, 0.3887, 0.3614, 0.388, 0.3731, 0.388, 0.374, 0.3887, 0.374, 0.8866, 0.3731, 0.8873, 0.9494, 0.001346, 0.9553, 0.001346, 0.9553, 0.4993, 0.9494, 0.4993, 0.1901, 0.576, 0.1901, 0.5668, 0.196, 0.5668, 0.196, 0.576, 0.8795, 0.001347, 0.8795, 0.4993, 0.8679, 0.4993, 0.8679, 0.001347, 0.5005, 0.6075, 0.5005, 0.5984, 0.5064, 0.5984, 0.5064, 0.6075, 0.5071, 0.6075, 0.5071, 0.5984, 0.7028, 0.5984, 0.7028, 0.6075, 0.867, 0.4993, 0.8679, 0.4993, 0.8679, 0.5, 0.5067, 0.5974, 0.5071, 0.5984, 0.5064, 0.5984, 0.8679, 0.001347, 0.867, 0.001347, 0.8679, 0.0006688, 0.1898, 0.5659, 0.1901, 0.5668, 0.1894, 0.5668, 0.9494, 0.4993, 0.9553, 0.4993, 0.9553, 0.5, 0.9494, 0.5, 0.8679, 0.4993, 0.8795, 0.4993, 0.8795, 0.5, 0.8679, 0.5, 0.5071, 0.5984, 0.5071, 0.6075, 0.5064, 0.6075, 0.5064, 0.5984, 0.8795, 0.4993, 0.8795, 0.001347, 0.8804, 0.001347, 0.8804, 0.4993, 0.1901, 0.5668, 0.1901, 0.576, 0.1894, 0.576, 0.1894, 0.5668, 0.8795, 0.001347, 0.8679, 0.001347, 0.8679, 0.0006688, 0.8795, 0.0006688, 0.9553, 0.001346, 0.9494, 0.001346, 0.9494, 0.0006688, 0.9553, 0.0006688, 0.8679, 0.001347, 0.8679, 0.4993, 0.867, 0.4993, 0.867, 0.001347, 0.4288, 0.8759, 0.4279, 0.8752, 0.4279, 0.3772, 0.4288, 0.3765, 0.4404, 0.3765, 0.4413, 0.3772, 0.4413, 0.8752, 0.4404, 0.8759, 0.9856, 0.001347, 0.9915, 0.001347, 0.9915, 0.4993, 0.9856, 0.4993, 0.2394, 0.5804, 0.2394, 0.5712, 0.2453, 0.5712, 0.2453, 0.5804, 0.01324, 0.4116, 0.01324, 0.9096, 0.001551, 0.9096, 0.001551, 0.4116, 0.5005, 0.5847, 0.5005, 0.5755, 0.5064, 0.5755, 0.5064, 0.5847, 0.5071, 0.5847, 0.5071, 0.5755, 0.7028, 0.5755, 0.7028, 0.5847, 0.0006688, 0.9096, 0.001551, 0.9096, 0.001551, 0.9102, 0.5067, 0.5746, 0.5071, 0.5755, 0.5064, 0.5755, 0.001551, 0.4116, 0.0006688, 0.4116, 0.001551, 0.4109, 0.2391, 0.5703, 0.2394, 0.5712, 0.2387, 0.5712, 0.9856, 0.4993, 0.9915, 0.4993, 0.9915, 0.5, 0.9856, 0.5, 0.001551, 0.9096, 0.01324, 0.9096, 0.01324, 0.9102, 0.001551, 0.9102, 0.5071, 0.5755, 0.5071, 0.5847, 0.5064, 0.5847, 0.5064, 0.5755, 0.01324, 0.9096, 0.01324, 0.4116, 0.01412, 0.4116, 0.01412, 0.9096, 0.2394, 0.5712, 0.2394, 0.5804, 0.2387, 0.5804, 0.2387, 0.5712, 0.01324, 0.4116, 0.001551, 0.4116, 0.001551, 0.4109, 0.01324, 0.4109, 0.9915, 0.001347, 0.9856, 0.001347, 0.9856, 0.0006688, 0.9915, 0.0006688, 0.001551, 0.4116, 0.001551, 0.9096, 0.0006688, 0.9096, 0.0006688, 0.4116, 0.4866, 0.8759, 0.4857, 0.8752, 0.4857, 0.3772, 0.4866, 0.3765, 0.4983, 0.3765, 0.4992, 0.3772, 0.4992, 0.8752, 0.4983, 0.8759, 0.2746, 0.006402, 0.2746, 0.3809, 0.2734, 0.3809, 0.2734, 0.006402, 0.3901, 0.0006688, 0.444, 0.0006688, 0.444, 0.3752, 0.3901, 0.3752, 0.4992, 0.3752, 0.4454, 0.3752, 0.4454, 0.0006688, 0.4992, 0.0006688, 0.188, 0.5659, 0.188, 0.5678, 0.1868, 0.5678, 0.187, 0.5668, 0.1874, 0.5661, 0.2934, 0.5669, 0.2934, 0.5688, 0.2928, 0.5686, 0.2924, 0.5679, 0.2922, 0.5669, 0.225, 0.5659, 0.2261, 0.5659, 0.2261, 0.5754, 0.2249, 0.5754, 0.3319, 0.3809, 0.3331, 0.3809, 0.3332, 0.3821, 0.3321, 0.3827, 0.1171, 0.6355, 0.1171, 0.5482, 0.1178, 0.5482, 0.1178, 0.6355, 0.291, 0.3885, 0.291, 0.4756, 0.2899, 0.4756, 0.2899, 0.3885, 0.2746, 0.006402, 0.2734, 0.006402, 0.2736, 0.004631, 0.2747, 0.005221, 0.3321, 0.3827, 0.3332, 0.3821, 0.3336, 0.3832, 0.3326, 0.3843, 0.1178, 0.6355, 0.1178, 0.5482, 0.1185, 0.5481, 0.1185, 0.6353, 0.2899, 0.3885, 0.2899, 0.4756, 0.289, 0.4754, 0.289, 0.3883, 0.2747, 0.005221, 0.2736, 0.004631, 0.2741, 0.003033, 0.275, 0.004156, 0.3326, 0.3843, 0.3336, 0.3832, 0.3341, 0.384, 0.3334, 0.3855, 0.2901, 0.477, 0.2901, 0.5644, 0.2896, 0.5646, 0.2896, 0.4772, 0.289, 0.3883, 0.289, 0.4754, 0.2882, 0.4751, 0.2882, 0.388, 0.275, 0.004156, 0.2741, 0.003033, 0.2748, 0.001765, 0.2755, 0.003311, 0.334, 0.5644, 0.334, 0.477, 0.3349, 0.4773, 0.3349, 0.5647, 0.2755, 0.003311, 0.2748, 0.001765, 0.2758, 0.000951, 0.2762, 0.002768, 0.3334, 0.3855, 0.3341, 0.384, 0.3347, 0.3845, 0.3344, 0.3864, 0.2896, 0.4772, 0.2896, 0.5646, 0.2889, 0.5649, 0.2889, 0.4775, 0.3344, 0.3864, 0.3347, 0.3845, 0.3354, 0.3847, 0.3354, 0.3866, 0.2889, 0.4775, 0.2889, 0.5649, 0.2882, 0.5656, 0.2882, 0.4782, 0.3349, 0.5647, 0.3349, 0.4773, 0.336, 0.478, 0.336, 0.5654, 0.2762, 0.002768, 0.2758, 0.000951, 0.2769, 0.0006701, 0.2769, 0.002581, 0.2721, 0.5086, 0.2235, 0.5467, 0.2235, 0.4491, 0.2721, 0.4109, 0.3354, 0.3866, 0.3354, 0.3847, 0.3888, 0.3847, 0.3888, 0.3866, 0.2769, 0.002581, 0.2769, 0.0006701, 0.3306, 0.0006688, 0.3306, 0.00258, 0.0788, 0.5467, 0.03025, 0.5086, 0.03025, 0.4109, 0.0788, 0.4491, 0.05245, 0.6352, 0.05245, 0.5481, 0.05834, 0.5497, 0.05834, 0.6369, 0.1818, 0.5786, 0.1818, 0.5768, 0.1879, 0.5767, 0.1879, 0.5786, 0.04338, 0.5481, 0.04338, 0.6353, 0.03749, 0.6353, 0.03749, 0.5481, 0.5005, 0.04401, 0.5474, 0.0006688, 0.5474, 0.2403, 0.5286, 0.2577, 0.1855, 0.5659, 0.1855, 0.5678, 0.1843, 0.5678, 0.1845, 0.5668, 0.1849, 0.5661, 0.4694, 0.3765, 0.4694, 0.4639, 0.4688, 0.4644, 0.4688, 0.377, 0.4688, 0.377, 0.4688, 0.4644, 0.4683, 0.4647, 0.4683, 0.3773, 0.2924, 0.4754, 0.2924, 0.3881, 0.293, 0.388, 0.293, 0.4752, 0.2721, 0.0006688, 0.2721, 0.00258, 0.1426, 0.002583, 0.1426, 0.0006721, 0.1365, 0.4077, 0.1365, 0.4096, 0.005532, 0.4096, 0.005532, 0.4077, 0.5956, 0.516, 0.5487, 0.4727, 0.5768, 0.259, 0.5956, 0.2764, 0.332, 0.564, 0.332, 0.4768, 0.3326, 0.4767, 0.3326, 0.564, 0.4683, 0.5541, 0.4683, 0.4667, 0.4688, 0.4664, 0.4688, 0.5538, 0.4688, 0.5538, 0.4688, 0.4664, 0.4694, 0.4661, 0.4694, 0.5534, 0.2029, 0.5677, 0.2017, 0.5677, 0.2019, 0.5668, 0.2023, 0.5661, 0.2029, 0.5659, 0.005532, 0.4077, 0.005532, 0.4096, 0.004052, 0.4092, 0.004417, 0.4074, 0.09923, 0.5851, 0.09923, 0.55, 0.1007, 0.5491, 0.1007, 0.5842, 0.1426, 0.0006721, 0.1426, 0.002583, 0.1415, 0.002807, 0.1412, 0.0009897, 0.09494, 0.5831, 0.09494, 0.5481, 0.09604, 0.549, 0.09604, 0.5841, 0.004417, 0.4074, 0.004052, 0.4092, 0.002712, 0.4082, 0.003405, 0.4067, 0.1007, 0.5842, 0.1007, 0.5491, 0.102, 0.5485, 0.102, 0.5836, 0.1412, 0.0009897, 0.1415, 0.002807, 0.1405, 0.003569, 0.1398, 0.002023, 0.09604, 0.5841, 0.09604, 0.549, 0.09706, 0.5496, 0.09706, 0.5847, 0.1398, 0.002023, 0.1405, 0.003569, 0.1397, 0.004794, 0.1388, 0.003671, 0.09706, 0.5847, 0.09706, 0.5496, 0.09789, 0.55, 0.09789, 0.5851, 0.003405, 0.4067, 0.002712, 0.4082, 0.001637, 0.4066, 0.002591, 0.4054, 0.102, 0.5836, 0.102, 0.5485, 0.103, 0.5481, 0.103, 0.5831, 0.2686, 0.5482, 0.2686, 0.5832, 0.2676, 0.5831, 0.2676, 0.5481, 0.002591, 0.4054, 0.001637, 0.4066, 0.0009335, 0.4045, 0.002055, 0.4039, 0.1764, 0.5481, 0.1764, 0.5831, 0.1751, 0.5832, 0.1751, 0.5482, 0.1388, 0.003671, 0.1397, 0.004794, 0.1392, 0.006362, 0.1381, 0.005772, 0.002055, 0.4039, 0.0009335, 0.4045, 0.0006688, 0.4021, 0.001848, 0.4021, 0.1751, 0.5482, 0.1751, 0.5832, 0.1736, 0.5831, 0.1736, 0.5481, 0.1381, 0.005772, 0.1392, 0.006362, 0.139, 0.00812, 0.1378, 0.00812, 0.2676, 0.5481, 0.2676, 0.5831, 0.2665, 0.5831, 0.2665, 0.5481, 0.3331, 0.006402, 0.3331, 0.3809, 0.3319, 0.3809, 0.3319, 0.006402, 0.1378, 0.4021, 0.1378, 0.00812, 0.139, 0.00812, 0.139, 0.4021, 0.4454, 0.7705, 0.4454, 0.3765, 0.467, 0.3765, 0.467, 0.7705, 0.001848, 0.00812, 0.001848, 0.4021, 0.0006688, 0.4021, 0.0006688, 0.00812, 0.336, 0.5686, 0.3354, 0.5684, 0.335, 0.5677, 0.3348, 0.5667, 0.336, 0.5667, 0.3335, 0.5686, 0.3323, 0.5686, 0.3325, 0.5677, 0.3329, 0.567, 0.3335, 0.5667, 0.2202, 0.5754, 0.2202, 0.5659, 0.2214, 0.5659, 0.2214, 0.5754, 0.3319, 0.006402, 0.3321, 0.004631, 0.3332, 0.005221, 0.3331, 0.006402, 0.1418, 0.5881, 0.1411, 0.588, 0.1411, 0.5008, 0.1418, 0.5008, 0.334, 0.3885, 0.335, 0.3885, 0.335, 0.4756, 0.334, 0.4756, 0.2746, 0.3809, 0.2747, 0.3821, 0.2736, 0.3827, 0.2734, 0.3809, 0.3321, 0.004631, 0.3326, 0.003033, 0.3336, 0.004156, 0.3332, 0.005221, 0.1411, 0.588, 0.1404, 0.5879, 0.1404, 0.5006, 0.1411, 0.5008, 0.335, 0.3885, 0.336, 0.3883, 0.336, 0.4754, 0.335, 0.4756, 0.2747, 0.3821, 0.275, 0.3832, 0.2741, 0.3843, 0.2736, 0.3827, 0.3326, 0.003033, 0.3334, 0.001765, 0.3341, 0.00331, 0.3336, 0.004156, 0.2934, 0.5656, 0.2929, 0.5654, 0.2929, 0.478, 0.2934, 0.4782, 0.336, 0.3883, 0.3368, 0.388, 0.3368, 0.4751, 0.336, 0.4754, 0.275, 0.3832, 0.2755, 0.384, 0.2748, 0.3855, 0.2741, 0.3843, 0.1418, 0.4983, 0.1409, 0.4986, 0.1409, 0.4112, 0.1418, 0.4109, 0.2755, 0.384, 0.2762, 0.3845, 0.2758, 0.3864, 0.2748, 0.3855, 0.3334, 0.001765, 0.3344, 0.0009505, 0.3347, 0.002768, 0.3341, 0.00331, 0.2929, 0.5654, 0.2922, 0.565, 0.2922, 0.4776, 0.2929, 0.478, 0.3344, 0.0009505, 0.3354, 0.0006701, 0.3354, 0.002581, 0.3347, 0.002768, 0.2922, 0.565, 0.2915, 0.5644, 0.2915, 0.477, 0.2922, 0.4776, 0.1409, 0.4986, 0.1398, 0.4993, 0.1398, 0.4119, 0.1409, 0.4112, 0.2762, 0.3845, 0.2769, 0.3847, 0.2769, 0.3866, 0.2758, 0.3864, 0.1736, 0.5086, 0.1736, 0.4109, 0.2222, 0.4491, 0.2222, 0.5467, 0.3354, 0.0006701, 0.3888, 0.0006688, 0.3888, 0.00258, 0.3354, 0.002581, 0.2769, 0.3847, 0.3306, 0.3847, 0.3306, 0.3866, 0.2769, 0.3866, 0.1287, 0.4109, 0.1287, 0.5086, 0.08013, 0.5467, 0.08013, 0.4491, 0.03615, 0.6352, 0.03025, 0.6369, 0.03025, 0.5497, 0.03615, 0.5481, 0.183, 0.5659, 0.183, 0.5754, 0.1818, 0.5754, 0.1818, 0.5659, 0.04472, 0.5481, 0.05062, 0.5481, 0.05062, 0.6353, 0.04472, 0.6353, 0.5005, 0.4727, 0.5286, 0.259, 0.5474, 0.2764, 0.5474, 0.516, 0.1991, 0.5677, 0.1993, 0.5668, 0.1997, 0.5661, 0.2004, 0.5659, 0.2004, 0.5677, 0.4437, 0.4647, 0.4431, 0.4642, 0.4431, 0.3769, 0.4437, 0.3773, 0.4431, 0.4642, 0.4427, 0.4639, 0.4427, 0.3765, 0.4431, 0.3769, 0.3326, 0.4754, 0.332, 0.4752, 0.332, 0.388, 0.3326, 0.3881, 0.2721, 0.4096, 0.1426, 0.4096, 0.1426, 0.4077, 0.2721, 0.4077, 0.1365, 0.002579, 0.005532, 0.002583, 0.005532, 0.000672, 0.1365, 0.0006688, 0.5956, 0.0006688, 0.5956, 0.2403, 0.5768, 0.2577, 0.5487, 0.04401, 0.1384, 0.4982, 0.1378, 0.4982, 0.1378, 0.4109, 0.1384, 0.411, 0.4437, 0.5541, 0.4433, 0.5538, 0.4433, 0.4664, 0.4437, 0.4667, 0.4433, 0.5538, 0.4427, 0.5534, 0.4427, 0.4661, 0.4433, 0.4664, 0.2414, 0.5678, 0.2402, 0.5678, 0.2403, 0.5668, 0.2408, 0.5661, 0.2414, 0.5659, 0.005532, 0.002583, 0.004417, 0.002807, 0.004052, 0.0009897, 0.005532, 0.000672, 0.1044, 0.5481, 0.1058, 0.549, 0.1058, 0.5841, 0.1044, 0.5831, 0.1426, 0.4096, 0.1412, 0.4092, 0.1415, 0.4074, 0.1426, 0.4077, 0.09066, 0.55, 0.09176, 0.5491, 0.09176, 0.5842, 0.09066, 0.5851, 0.004417, 0.002807, 0.003405, 0.003569, 0.002712, 0.002023, 0.004052, 0.0009897, 0.1058, 0.549, 0.1071, 0.5496, 0.1071, 0.5847, 0.1058, 0.5841, 0.1412, 0.4092, 0.1398, 0.4082, 0.1405, 0.4067, 0.1415, 0.4074, 0.09176, 0.5491, 0.09278, 0.5485, 0.09278, 0.5836, 0.09176, 0.5842, 0.1398, 0.4082, 0.1388, 0.4066, 0.1397, 0.4054, 0.1405, 0.4067, 0.09278, 0.5485, 0.09361, 0.5481, 0.09361, 0.5831, 0.09278, 0.5836, 0.003405, 0.003569, 0.002591, 0.004794, 0.001637, 0.00367, 0.002712, 0.002023, 0.1071, 0.5496, 0.1082, 0.55, 0.1082, 0.5851, 0.1071, 0.5847, 0.272, 0.5831, 0.271, 0.5832, 0.271, 0.5482, 0.272, 0.5481, 0.002591, 0.004794, 0.002055, 0.006362, 0.0009336, 0.005771, 0.001637, 0.00367, 0.1804, 0.5832, 0.1792, 0.5831, 0.1792, 0.5481, 0.1804, 0.5482, 0.1388, 0.4066, 0.1381, 0.4045, 0.1392, 0.4039, 0.1397, 0.4054, 0.002055, 0.006362, 0.001848, 0.00812, 0.0006688, 0.00812, 0.0009336, 0.005771, 0.1792, 0.5831, 0.1777, 0.5831, 0.1777, 0.5481, 0.1792, 0.5481, 0.1381, 0.4045, 0.1378, 0.4021, 0.139, 0.4021, 0.1392, 0.4039, 0.271, 0.5832, 0.2699, 0.5832, 0.2699, 0.5482, 0.271, 0.5482, 0.4117, 0.3765, 0.4117, 0.7705, 0.3901, 0.7705, 0.3901, 0.3765, 0.1723, 0.9089, 0.166, 0.9089, 0.166, 0.4109, 0.1723, 0.4109, 0.197, 0.5493, 0.2033, 0.5493, 0.2033, 0.5636, 0.197, 0.5636, 0.807, 0.001347, 0.807, 0.4993, 0.7897, 0.4993, 0.7897, 0.001347, 0.2552, 0.5578, 0.2552, 0.5481, 0.2644, 0.5481, 0.2644, 0.5578, 0.3382, 0.388, 0.3444, 0.388, 0.3444, 0.886, 0.3382, 0.886, 0.7884, 0.4993, 0.7897, 0.4993, 0.7897, 0.5, 0.807, 0.4993, 0.8083, 0.4993, 0.807, 0.5, 0.7897, 0.001347, 0.7884, 0.001347, 0.7897, 0.0006688, 0.807, 0.001347, 0.807, 0.0006688, 0.8083, 0.001347, 0.2546, 0.5578, 0.2546, 0.5481, 0.2552, 0.5481, 0.2552, 0.5578, 0.7897, 0.4993, 0.807, 0.4993, 0.807, 0.5, 0.7897, 0.5, 0.2652, 0.5481, 0.2652, 0.5578, 0.2644, 0.5578, 0.2644, 0.5481, 0.807, 0.4993, 0.807, 0.001347, 0.8083, 0.001347, 0.8083, 0.4993, 0.2033, 0.5493, 0.197, 0.5493, 0.197, 0.5481, 0.2033, 0.5481, 0.807, 0.001347, 0.7897, 0.001347, 0.7897, 0.0006688, 0.807, 0.0006688, 0.2033, 0.5645, 0.197, 0.5645, 0.197, 0.5636, 0.2033, 0.5636, 0.7897, 0.001347, 0.7897, 0.4993, 0.7884, 0.4993, 0.7884, 0.001347, 0.6794, 0.0006688, 0.6807, 0.001346, 0.6807, 0.4993, 0.6794, 0.5, 0.662, 0.5, 0.6607, 0.4993, 0.6607, 0.001346, 0.662, 0.0006688, 0.1494, 0.9089, 0.1432, 0.9089, 0.1432, 0.4109, 0.1494, 0.4109, 0.2122, 0.5493, 0.2185, 0.5493, 0.2185, 0.5636, 0.2122, 0.5636, 0.6155, 0.001347, 0.6155, 0.4993, 0.5982, 0.4993, 0.5982, 0.001347, 0.2552, 0.5689, 0.2552, 0.5592, 0.2644, 0.5592, 0.2644, 0.5689, 0.1508, 0.4109, 0.157, 0.4109, 0.157, 0.9089, 0.1508, 0.9089, 0.5969, 0.4993, 0.5982, 0.4993, 0.5982, 0.5, 0.6155, 0.4993, 0.6168, 0.4993, 0.6155, 0.5, 0.5982, 0.001347, 0.5969, 0.001347, 0.5982, 0.0006688, 0.6155, 0.001347, 0.6155, 0.0006688, 0.6168, 0.001347, 0.2546, 0.5689, 0.2546, 0.5592, 0.2552, 0.5592, 0.2552, 0.5689, 0.5982, 0.4993, 0.6155, 0.4993, 0.6155, 0.5, 0.5982, 0.5, 0.2652, 0.5592, 0.2652, 0.5689, 0.2644, 0.5689, 0.2644, 0.5592, 0.6155, 0.4993, 0.6155, 0.001347, 0.6168, 0.001347, 0.6168, 0.4993, 0.2185, 0.5493, 0.2122, 0.5493, 0.2122, 0.5481, 0.2185, 0.5481, 0.6155, 0.001347, 0.5982, 0.001347, 0.5982, 0.0006688, 0.6155, 0.0006688, 0.2185, 0.5645, 0.2122, 0.5645, 0.2122, 0.5636, 0.2185, 0.5636, 0.5982, 0.001347, 0.5982, 0.4993, 0.5969, 0.4993, 0.5969, 0.001347, 0.7432, 0.0006688, 0.7445, 0.001346, 0.7445, 0.4993, 0.7432, 0.5, 0.7259, 0.5, 0.7245, 0.4993, 0.7245, 0.001347, 0.7259, 0.0006688, 0.1365, 0.9089, 0.1302, 0.9089, 0.1302, 0.4109, 0.1365, 0.4109, 0.1894, 0.5493, 0.1957, 0.5493, 0.1957, 0.5636, 0.1894, 0.5636, 0.7857, 0.001347, 0.7857, 0.4993, 0.7684, 0.4993, 0.7684, 0.001347, 0.2275, 0.549, 0.2338, 0.549, 0.2338, 0.5633, 0.2275, 0.5633, 0.9418, 0.0006688, 0.9481, 0.0006688, 0.9481, 0.4987, 0.9418, 0.4987, 0.7671, 0.4993, 0.7684, 0.4993, 0.7684, 0.5, 0.7857, 0.4993, 0.787, 0.4993, 0.7857, 0.5, 0.7684, 0.001347, 0.7671, 0.001347, 0.7684, 0.0006688, 0.7857, 0.001347, 0.7857, 0.0006688, 0.787, 0.001347, 0.2275, 0.5481, 0.2338, 0.5481, 0.2338, 0.549, 0.2275, 0.549, 0.7684, 0.4993, 0.7857, 0.4993, 0.7857, 0.5, 0.7684, 0.5, 0.2338, 0.5645, 0.2275, 0.5645, 0.2275, 0.5633, 0.2338, 0.5633, 0.7857, 0.4993, 0.7857, 0.001347, 0.787, 0.001347, 0.787, 0.4993, 0.1957, 0.5493, 0.1894, 0.5493, 0.1894, 0.5481, 0.1957, 0.5481, 0.7857, 0.001347, 0.7684, 0.001347, 0.7684, 0.0006688, 0.7857, 0.0006688, 0.1957, 0.5645, 0.1894, 0.5645, 0.1894, 0.5636, 0.1957, 0.5636, 0.7684, 0.001347, 0.7684, 0.4993, 0.7671, 0.4993, 0.7671, 0.001347, 0.8322, 0.5, 0.8309, 0.4993, 0.8309, 0.001346, 0.8322, 0.0006688, 0.8495, 0.0006688, 0.8508, 0.001346, 0.8508, 0.4993, 0.8495, 0.5, 0.9266, 0.0006688, 0.9328, 0.0006688, 0.9328, 0.4987, 0.9266, 0.4987, 0.2435, 0.5689, 0.2435, 0.5592, 0.2527, 0.5592, 0.2527, 0.5689, 0.7644, 0.001347, 0.7644, 0.4993, 0.7471, 0.4993, 0.7471, 0.001347, 0.2351, 0.549, 0.2414, 0.549, 0.2414, 0.5633, 0.2351, 0.5633, 0.2947, 0.388, 0.301, 0.388, 0.301, 0.886, 0.2947, 0.886, 0.7458, 0.4993, 0.7471, 0.4993, 0.7471, 0.5, 0.7644, 0.4993, 0.7658, 0.4993, 0.7644, 0.5, 0.7471, 0.001347, 0.7458, 0.001347, 0.7471, 0.0006688, 0.7644, 0.001347, 0.7644, 0.0006688, 0.7658, 0.001347, 0.2351, 0.5481, 0.2414, 0.5481, 0.2414, 0.549, 0.2351, 0.549, 0.7471, 0.4993, 0.7644, 0.4993, 0.7644, 0.5, 0.7471, 0.5, 0.2414, 0.5645, 0.2351, 0.5645, 0.2351, 0.5633, 0.2414, 0.5633, 0.7644, 0.4993, 0.7644, 0.001347, 0.7658, 0.001347, 0.7658, 0.4993, 0.2435, 0.5592, 0.2435, 0.5689, 0.2427, 0.5689, 0.2427, 0.5592, 0.7644, 0.001347, 0.7471, 0.001347, 0.7471, 0.0006688, 0.7644, 0.0006688, 0.2533, 0.5592, 0.2533, 0.5689, 0.2527, 0.5689, 0.2527, 0.5592, 0.7471, 0.001347, 0.7471, 0.4993, 0.7458, 0.4993, 0.7458, 0.001347, 0.7006, 0.0006688, 0.7019, 0.001346, 0.7019, 0.4993, 0.7006, 0.5, 0.6833, 0.5, 0.682, 0.4993, 0.682, 0.001346, 0.6833, 0.0006688, 0.9405, 0.4987, 0.9342, 0.4987, 0.9342, 0.0006688, 0.9405, 0.0006688, 0.1818, 0.5493, 0.1881, 0.5493, 0.1881, 0.5636, 0.1818, 0.5636, 0.6368, 0.001347, 0.6368, 0.4993, 0.6195, 0.4993, 0.6195, 0.001347, 0.2046, 0.549, 0.2109, 0.549, 0.2109, 0.5633, 0.2046, 0.5633, 0.1584, 0.4109, 0.1647, 0.4109, 0.1647, 0.9089, 0.1584, 0.9089, 0.6182, 0.4993, 0.6195, 0.4993, 0.6195, 0.5, 0.6368, 0.4993, 0.6381, 0.4993, 0.6368, 0.5, 0.6195, 0.001347, 0.6182, 0.001347, 0.6195, 0.0006688, 0.6368, 0.001347, 0.6368, 0.0006688, 0.6381, 0.001347, 0.2046, 0.5481, 0.2109, 0.5481, 0.2109, 0.549, 0.2046, 0.549, 0.6195, 0.4993, 0.6368, 0.4993, 0.6368, 0.5, 0.6195, 0.5, 0.2109, 0.5645, 0.2046, 0.5645, 0.2046, 0.5633, 0.2109, 0.5633, 0.6368, 0.4993, 0.6368, 0.001347, 0.6381, 0.001347, 0.6381, 0.4993, 0.1881, 0.5493, 0.1818, 0.5493, 0.1818, 0.5481, 0.1881, 0.5481, 0.6368, 0.001347, 0.6195, 0.001347, 0.6195, 0.0006688, 0.6368, 0.0006688, 0.1881, 0.5645, 0.1818, 0.5645, 0.1818, 0.5636, 0.1881, 0.5636, 0.6195, 0.001347, 0.6195, 0.4993, 0.6182, 0.4993, 0.6182, 0.001347, 0.8283, 0.0006688, 0.8296, 0.001346, 0.8296, 0.4993, 0.8283, 0.5, 0.8109, 0.5, 0.8096, 0.4993, 0.8096, 0.001346, 0.8109, 0.0006688, 0.9176, 0.4987, 0.9113, 0.4987, 0.9113, 0.0006688, 0.9176, 0.0006688, 0.2199, 0.5493, 0.2261, 0.5493, 0.2261, 0.5636, 0.2199, 0.5636, 0.6581, 0.001347, 0.6581, 0.4993, 0.6408, 0.4993, 0.6408, 0.001347, 0.2527, 0.5481, 0.2527, 0.5578, 0.2435, 0.5578, 0.2435, 0.5481, 0.919, 0.0006688, 0.9252, 0.0006688, 0.9252, 0.4987, 0.919, 0.4987, 0.6395, 0.4993, 0.6408, 0.4993, 0.6408, 0.5, 0.6581, 0.4993, 0.6594, 0.4993, 0.6581, 0.5, 0.6408, 0.001347, 0.6395, 0.001347, 0.6408, 0.0006688, 0.6581, 0.001347, 0.6581, 0.0006688, 0.6594, 0.001347, 0.2533, 0.5481, 0.2533, 0.5578, 0.2527, 0.5578, 0.2527, 0.5481, 0.6408, 0.4993, 0.6581, 0.4993, 0.6581, 0.5, 0.6408, 0.5, 0.2427, 0.5578, 0.2427, 0.5481, 0.2435, 0.5481, 0.2435, 0.5578, 0.6581, 0.4993, 0.6581, 0.001347, 0.6594, 0.001347, 0.6594, 0.4993, 0.2261, 0.5493, 0.2199, 0.5493, 0.2199, 0.5481, 0.2261, 0.5481, 0.6581, 0.001347, 0.6408, 0.001347, 0.6408, 0.0006688, 0.6581, 0.0006688, 0.2261, 0.5645, 0.2199, 0.5645, 0.2199, 0.5636, 0.2261, 0.5636, 0.6408, 0.001347, 0.6408, 0.4993, 0.6395, 0.4993, 0.6395, 0.001347, 0.7219, 0.0006688, 0.7232, 0.001346, 0.7232, 0.4993, 0.7219, 0.5, 0.7046, 0.5, 0.7033, 0.4993, 0.7033, 0.001346, 0.7046, 0.0006688, 0.112, 0.6269, 0.112, 0.5481, 0.1132, 0.5481, 0.1132, 0.6269, 0.06857, 0.5481, 0.06857, 0.6174, 0.05968, 0.6174, 0.05968, 0.5481, 0.1107, 0.5481, 0.1107, 0.6269, 0.1095, 0.6269, 0.1095, 0.5481, 0.1198, 0.6179, 0.1198, 0.5481, 0.1287, 0.5481, 0.1287, 0.6179, 0.2043, 0.5773, 0.2135, 0.5773, 0.2135, 0.579, 0.2043, 0.579, 0.4694, 0.5554, 0.4694, 0.5698, 0.4683, 0.5698, 0.4683, 0.5554, 0.1145, 0.5481, 0.1157, 0.5481, 0.1157, 0.6269, 0.1145, 0.6269, 0.06991, 0.5481, 0.0788, 0.5481, 0.0788, 0.6174, 0.06991, 0.6174, 0.1379, 0.5006, 0.1391, 0.5006, 0.1391, 0.5795, 0.1379, 0.5795, 0.08902, 0.6179, 0.08013, 0.6179, 0.08013, 0.5481, 0.08902, 0.5481, 0.2365, 0.5803, 0.2354, 0.5803, 0.2354, 0.5659, 0.2365, 0.5659, 0.4437, 0.5698, 0.4427, 0.5698, 0.4427, 0.5554, 0.4437, 0.5554])
me_cube_006.materials.append(mat_luca3d_modern_bench_2)
me_cube_006.use_remesh_fix_poles = True
me_cube_006.use_remesh_preserve_attributes = False
me_cube_006.use_mirror_vertex_groups = False
me_cube_006.update()

# ---- objects
ob_luca3d_modern_bench_2 = bpy.data.objects.new('Luca3D_Modern_Bench_2', me_cube_006)

# ---- transforms, parenting, visibility, modifiers, constraints
ob_luca3d_modern_bench_2.location = (0.0, -0.1638, 0.5316)
ob_luca3d_modern_bench_2.lineart.crease_threshold = 0.0

# ---- collection membership
col_collection.objects.link(ob_luca3d_modern_bench_2)

# ---- scene / render settings (as saved in the file)
scene.frame_start = 1; scene.frame_end = 250; scene.frame_set(1)
scene.render.engine = 'CYCLES'
scene.cycles.use_denoising = False
scene.cycles.samples = 128
scene.cycles.sampling_pattern = 'TABULATED_SOBOL'
scene.cycles.use_adaptive_sampling = False
scene.cycles.use_light_tree = False
scene.cycles.bake_type = 'NORMAL'
scene.view_settings.view_transform = 'Filmic'
bpy.context.view_layer.update()

# ---- added for rendering (the .blend has no active camera and no usable light): camera, sun
cam_auto = bpy.data.cameras.new('AutoCamera')
cam_auto.lens = 50.0
cam_auto.sensor_width = 36.0
cam_auto.clip_end = 1000.0
ob_auto_camera = bpy.data.objects.new('AutoCamera', cam_auto)
scene.collection.objects.link(ob_auto_camera)
ob_auto_camera.location = (2.44694, -2.61544, 2.52775)
ob_auto_camera.rotation_euler = (1.09748, -7.21219e-08, 0.694738)
scene.camera = ob_auto_camera
light_auto_sun = bpy.data.lights.new('AutoSun', 'SUN')
light_auto_sun.energy = 3.0
light_auto_sun.angle = 0.0523599
ob_auto_sun = bpy.data.objects.new('AutoSun', light_auto_sun)
scene.collection.objects.link(ob_auto_sun)
ob_auto_sun.rotation_euler = (0.872665, 0.174533, 0.523599)
bpy.context.view_layer.update()
